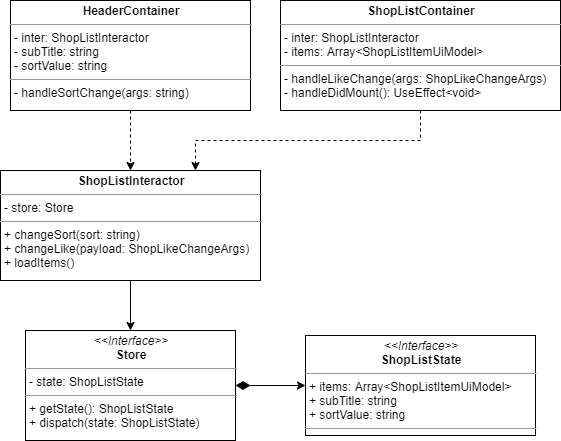

The diagram above was exported from draw.io. Its source (the exported page's mxGraphModel, read from the mxfile embedded in the PNG):
<mxGraphModel dx="1422" dy="714" grid="1" gridSize="10" guides="1" tooltips="1" connect="1" arrows="1" fold="1" page="1" pageScale="1" pageWidth="827" pageHeight="1169" math="0" shadow="0">
  <root>
    <mxCell id="NKMURgAp3rkI3gw01tg8-0" />
    <mxCell id="NKMURgAp3rkI3gw01tg8-1" parent="NKMURgAp3rkI3gw01tg8-0" />
    <mxCell id="1hbVyO8xWcT4OJg7oftd-1" style="edgeStyle=orthogonalEdgeStyle;rounded=0;orthogonalLoop=1;jettySize=auto;html=1;entryX=0.5;entryY=0;entryDx=0;entryDy=0;dashed=1;" edge="1" parent="NKMURgAp3rkI3gw01tg8-1" source="6KWzl9TO5NPjSzNspuzZ-0" target="W89ec_xG1R1FlrzCJDxS-0">
      <mxGeometry relative="1" as="geometry" />
    </mxCell>
    <mxCell id="6KWzl9TO5NPjSzNspuzZ-0" value="&lt;p style=&quot;margin: 0px ; margin-top: 4px ; text-align: center&quot;&gt;&lt;b&gt;HeaderContainer&lt;/b&gt;&lt;br&gt;&lt;/p&gt;&lt;hr size=&quot;1&quot;&gt;&lt;p style=&quot;margin: 0px ; margin-left: 4px&quot;&gt;- inter: ShopListInteractor&lt;/p&gt;&lt;p style=&quot;margin: 0px ; margin-left: 4px&quot;&gt;- subTitle: string&lt;br&gt;&lt;/p&gt;&lt;p style=&quot;margin: 0px ; margin-left: 4px&quot;&gt;- sortValue: string&lt;/p&gt;&lt;hr size=&quot;1&quot;&gt;&lt;p style=&quot;margin: 0px ; margin-left: 4px&quot;&gt;- handleSortChange(args: string)&lt;/p&gt;" style="verticalAlign=top;align=left;overflow=fill;fontSize=12;fontFamily=Helvetica;html=1;" vertex="1" parent="NKMURgAp3rkI3gw01tg8-1">
      <mxGeometry x="20" y="10" width="240" height="110" as="geometry" />
    </mxCell>
    <mxCell id="1hbVyO8xWcT4OJg7oftd-2" style="edgeStyle=orthogonalEdgeStyle;rounded=0;orthogonalLoop=1;jettySize=auto;html=1;entryX=0.75;entryY=0;entryDx=0;entryDy=0;exitX=0.5;exitY=1;exitDx=0;exitDy=0;dashed=1;" edge="1" parent="NKMURgAp3rkI3gw01tg8-1" source="6KWzl9TO5NPjSzNspuzZ-1" target="W89ec_xG1R1FlrzCJDxS-0">
      <mxGeometry relative="1" as="geometry" />
    </mxCell>
    <mxCell id="6KWzl9TO5NPjSzNspuzZ-1" value="&lt;p style=&quot;margin: 0px ; margin-top: 4px ; text-align: center&quot;&gt;&lt;b&gt;ShopListContainer&lt;/b&gt;&lt;br&gt;&lt;/p&gt;&lt;hr size=&quot;1&quot;&gt;&lt;p style=&quot;margin: 0px ; margin-left: 4px&quot;&gt;- inter: ShopListInteractor&lt;/p&gt;&lt;p style=&quot;margin: 0px ; margin-left: 4px&quot;&gt;- items: Array&amp;lt;ShopListItemUiModel&amp;gt;&lt;br&gt;&lt;/p&gt;&lt;hr size=&quot;1&quot;&gt;&lt;p style=&quot;margin: 0px ; margin-left: 4px&quot;&gt;- handleLikeChange(args: ShopLikeChangeArgs)&lt;br&gt;&lt;/p&gt;&lt;p style=&quot;margin: 0px ; margin-left: 4px&quot;&gt;- handleDidMount(): UseEffect&amp;lt;void&amp;gt;&lt;/p&gt;" style="verticalAlign=top;align=left;overflow=fill;fontSize=12;fontFamily=Helvetica;html=1;" vertex="1" parent="NKMURgAp3rkI3gw01tg8-1">
      <mxGeometry x="290" y="10" width="280" height="110" as="geometry" />
    </mxCell>
    <mxCell id="1hbVyO8xWcT4OJg7oftd-3" style="edgeStyle=orthogonalEdgeStyle;rounded=0;orthogonalLoop=1;jettySize=auto;html=1;" edge="1" parent="NKMURgAp3rkI3gw01tg8-1" source="W89ec_xG1R1FlrzCJDxS-0" target="jnP6MrFShAyQtCjANui9-0">
      <mxGeometry relative="1" as="geometry" />
    </mxCell>
    <mxCell id="W89ec_xG1R1FlrzCJDxS-0" value="&lt;p style=&quot;margin: 0px ; margin-top: 4px ; text-align: center&quot;&gt;&lt;b&gt;ShopListInteractor&lt;/b&gt;&lt;/p&gt;&lt;hr size=&quot;1&quot;&gt;&lt;p style=&quot;margin: 0px ; margin-left: 4px&quot;&gt;- store: Store&lt;/p&gt;&lt;hr size=&quot;1&quot;&gt;&lt;p style=&quot;margin: 0px ; margin-left: 4px&quot;&gt;+ changeSort(sort: string)&lt;/p&gt;&lt;p style=&quot;margin: 0px ; margin-left: 4px&quot;&gt;+ changeLike(payload: ShopLikeChangeArgs)&lt;/p&gt;&lt;p style=&quot;margin: 0px ; margin-left: 4px&quot;&gt;+ loadItems()&lt;/p&gt;" style="verticalAlign=top;align=left;overflow=fill;fontSize=12;fontFamily=Helvetica;html=1;" vertex="1" parent="NKMURgAp3rkI3gw01tg8-1">
      <mxGeometry x="10" y="180" width="260" height="110" as="geometry" />
    </mxCell>
    <mxCell id="1hbVyO8xWcT4OJg7oftd-4" style="edgeStyle=orthogonalEdgeStyle;rounded=0;orthogonalLoop=1;jettySize=auto;html=1;startArrow=diamondThin;startFill=1;startSize=12;" edge="1" parent="NKMURgAp3rkI3gw01tg8-1" source="jnP6MrFShAyQtCjANui9-0" target="1hbVyO8xWcT4OJg7oftd-0">
      <mxGeometry relative="1" as="geometry" />
    </mxCell>
    <mxCell id="jnP6MrFShAyQtCjANui9-0" value="&lt;p style=&quot;margin: 0px ; margin-top: 4px ; text-align: center&quot;&gt;&lt;i&gt;&amp;lt;&amp;lt;Interface&amp;gt;&amp;gt;&lt;/i&gt;&lt;br&gt;&lt;b&gt;Store&lt;/b&gt;&lt;/p&gt;&lt;hr size=&quot;1&quot;&gt;&lt;p style=&quot;margin: 0px ; margin-left: 4px&quot;&gt;- state: ShopListState&lt;/p&gt;&lt;hr size=&quot;1&quot;&gt;&lt;p style=&quot;margin: 0px ; margin-left: 4px&quot;&gt;+ getState(): ShopListState&lt;br&gt;+ dispatch(state: ShopListState)&lt;/p&gt;" style="verticalAlign=top;align=left;overflow=fill;fontSize=12;fontFamily=Helvetica;html=1;" vertex="1" parent="NKMURgAp3rkI3gw01tg8-1">
      <mxGeometry x="35" y="340" width="210" height="110" as="geometry" />
    </mxCell>
    <mxCell id="1hbVyO8xWcT4OJg7oftd-0" value="&lt;p style=&quot;margin: 0px ; margin-top: 4px ; text-align: center&quot;&gt;&lt;i&gt;&amp;lt;&amp;lt;Interface&amp;gt;&amp;gt;&lt;/i&gt;&lt;br&gt;&lt;b&gt;ShopListState&lt;/b&gt;&lt;/p&gt;&lt;hr size=&quot;1&quot;&gt;&lt;p style=&quot;margin: 0px ; margin-left: 4px&quot;&gt;+ items: Array&amp;lt;ShopListItemUiModel&amp;gt;&lt;/p&gt;&lt;p style=&quot;margin: 0px ; margin-left: 4px&quot;&gt;+ subTitle: string&lt;/p&gt;&lt;p style=&quot;margin: 0px ; margin-left: 4px&quot;&gt;+ sortValue: string&lt;/p&gt;&lt;hr size=&quot;1&quot;&gt;&lt;p style=&quot;margin: 0px ; margin-left: 4px&quot;&gt;&lt;br&gt;&lt;/p&gt;" style="verticalAlign=top;align=left;overflow=fill;fontSize=12;fontFamily=Helvetica;html=1;" vertex="1" parent="NKMURgAp3rkI3gw01tg8-1">
      <mxGeometry x="315" y="345" width="230" height="100" as="geometry" />
    </mxCell>
  </root>
</mxGraphModel>